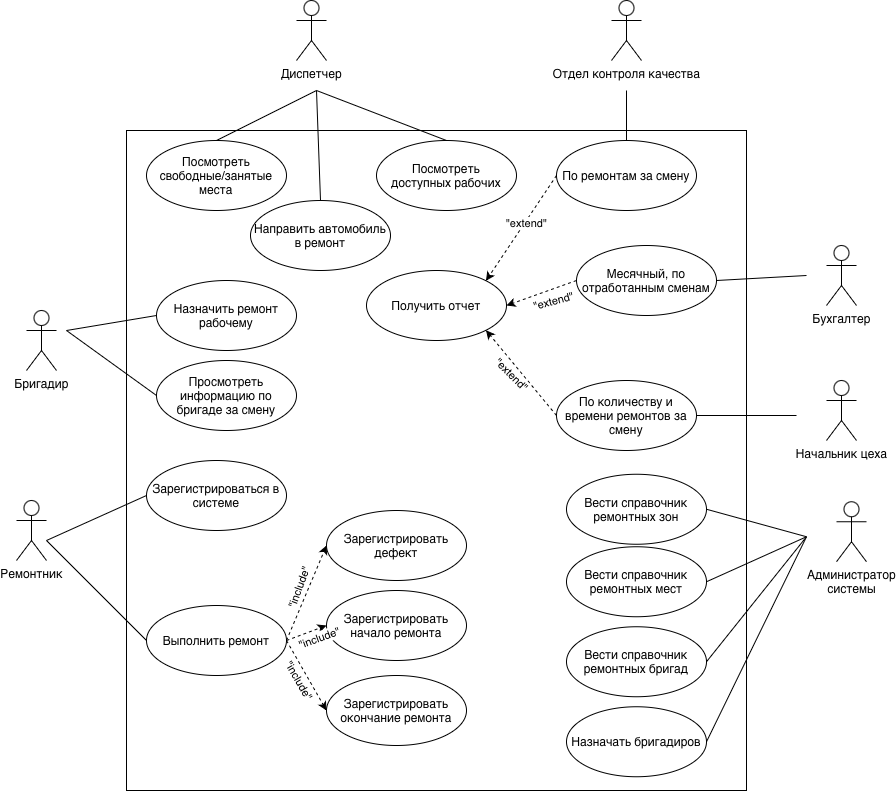

The diagram above was exported from draw.io. Its source (the exported page's mxGraphModel, read from the mxfile embedded in the PNG):
<mxGraphModel dx="1369" dy="921" grid="0" gridSize="10" guides="1" tooltips="1" connect="1" arrows="1" fold="1" page="1" pageScale="1" pageWidth="827" pageHeight="1169" math="0" shadow="0">
  <root>
    <mxCell id="0" />
    <mxCell id="1" parent="0" />
    <mxCell id="8MGMV7zFAPqajpLKyJks-12" parent="1" style="rounded=0;whiteSpace=wrap;html=1;" value="" vertex="1">
      <mxGeometry height="660" width="620" x="290" y="160" as="geometry" />
    </mxCell>
    <mxCell id="8MGMV7zFAPqajpLKyJks-1" parent="1" style="shape=umlActor;verticalLabelPosition=bottom;verticalAlign=top;html=1;outlineConnect=0;" value="Ремонтник" vertex="1">
      <mxGeometry height="60" width="30" x="180" y="530" as="geometry" />
    </mxCell>
    <mxCell id="8MGMV7zFAPqajpLKyJks-2" parent="1" style="shape=umlActor;verticalLabelPosition=bottom;verticalAlign=top;html=1;outlineConnect=0;" value="Бригадир" vertex="1">
      <mxGeometry height="60" width="30" x="190" y="340" as="geometry" />
    </mxCell>
    <mxCell id="8MGMV7zFAPqajpLKyJks-5" parent="1" style="shape=umlActor;verticalLabelPosition=bottom;verticalAlign=top;html=1;outlineConnect=0;" value="Диспетчер" vertex="1">
      <mxGeometry height="60" width="30" x="460" y="30" as="geometry" />
    </mxCell>
    <mxCell id="8MGMV7zFAPqajpLKyJks-6" parent="1" style="shape=umlActor;verticalLabelPosition=bottom;verticalAlign=top;html=1;outlineConnect=0;" value="Отдел контроля качества" vertex="1">
      <mxGeometry height="60" width="30" x="775" y="30" as="geometry" />
    </mxCell>
    <mxCell id="8MGMV7zFAPqajpLKyJks-7" parent="1" style="shape=umlActor;verticalLabelPosition=bottom;verticalAlign=top;html=1;outlineConnect=0;" value="Начальник цеха" vertex="1">
      <mxGeometry height="60" width="30" x="990" y="410" as="geometry" />
    </mxCell>
    <mxCell id="8MGMV7zFAPqajpLKyJks-8" parent="1" style="shape=umlActor;verticalLabelPosition=bottom;verticalAlign=top;html=1;outlineConnect=0;" value="Бухгалтер" vertex="1">
      <mxGeometry height="60" width="30" x="990" y="275" as="geometry" />
    </mxCell>
    <mxCell id="8MGMV7zFAPqajpLKyJks-9" parent="1" style="shape=umlActor;verticalLabelPosition=bottom;verticalAlign=top;html=1;outlineConnect=0;" value="Администратор&lt;div&gt;системы&lt;/div&gt;" vertex="1">
      <mxGeometry height="60" width="30" x="1000" y="531.25" as="geometry" />
    </mxCell>
    <mxCell id="8MGMV7zFAPqajpLKyJks-14" parent="1" style="ellipse;whiteSpace=wrap;html=1;" value="Зарегистрироваться в системе" vertex="1">
      <mxGeometry height="70" width="140" x="310" y="490" as="geometry" />
    </mxCell>
    <mxCell id="8MGMV7zFAPqajpLKyJks-18" edge="1" parent="1" style="endArrow=none;html=1;rounded=0;entryX=0;entryY=0.5;entryDx=0;entryDy=0;" target="8MGMV7zFAPqajpLKyJks-14" value="">
      <mxGeometry height="50" relative="1" width="50" as="geometry">
        <mxPoint x="210" y="570" as="sourcePoint" />
        <mxPoint x="270" y="610" as="targetPoint" />
      </mxGeometry>
    </mxCell>
    <mxCell id="8MGMV7zFAPqajpLKyJks-21" parent="1" style="ellipse;whiteSpace=wrap;html=1;" value="Выполнить ремонт" vertex="1">
      <mxGeometry height="70" width="140" x="310" y="635" as="geometry" />
    </mxCell>
    <mxCell id="8MGMV7zFAPqajpLKyJks-22" edge="1" parent="1" style="endArrow=none;html=1;rounded=0;entryX=0;entryY=0.5;entryDx=0;entryDy=0;" target="8MGMV7zFAPqajpLKyJks-21" value="">
      <mxGeometry height="50" relative="1" width="50" as="geometry">
        <mxPoint x="210" y="570" as="sourcePoint" />
        <mxPoint x="270" y="770" as="targetPoint" />
      </mxGeometry>
    </mxCell>
    <mxCell id="8MGMV7zFAPqajpLKyJks-27" parent="1" style="ellipse;whiteSpace=wrap;html=1;" value="Назначить ремонт рабочему" vertex="1">
      <mxGeometry height="70" width="140" x="320" y="310" as="geometry" />
    </mxCell>
    <mxCell id="8MGMV7zFAPqajpLKyJks-28" edge="1" parent="1" style="endArrow=none;html=1;rounded=0;entryX=0;entryY=0.5;entryDx=0;entryDy=0;" target="8MGMV7zFAPqajpLKyJks-27" value="">
      <mxGeometry height="50" relative="1" width="50" as="geometry">
        <mxPoint x="230" y="360" as="sourcePoint" />
        <mxPoint x="320" y="390" as="targetPoint" />
      </mxGeometry>
    </mxCell>
    <mxCell id="8MGMV7zFAPqajpLKyJks-29" parent="1" style="ellipse;whiteSpace=wrap;html=1;" value="Просмотреть информацию по бригаде за смену" vertex="1">
      <mxGeometry height="70" width="140" x="320" y="390" as="geometry" />
    </mxCell>
    <mxCell id="8MGMV7zFAPqajpLKyJks-30" edge="1" parent="1" style="endArrow=none;html=1;rounded=0;entryX=0;entryY=0.5;entryDx=0;entryDy=0;" target="8MGMV7zFAPqajpLKyJks-29" value="">
      <mxGeometry height="50" relative="1" width="50" as="geometry">
        <mxPoint x="230" y="360" as="sourcePoint" />
        <mxPoint x="290" y="470" as="targetPoint" />
      </mxGeometry>
    </mxCell>
    <mxCell id="8MGMV7zFAPqajpLKyJks-33" parent="1" style="ellipse;whiteSpace=wrap;html=1;" value="Посмотреть&lt;div&gt;свободные/занятые места&lt;/div&gt;" vertex="1">
      <mxGeometry height="70" width="140" x="310" y="170" as="geometry" />
    </mxCell>
    <mxCell id="8MGMV7zFAPqajpLKyJks-34" edge="1" parent="1" style="endArrow=none;html=1;rounded=0;entryX=0.5;entryY=0;entryDx=0;entryDy=0;" target="8MGMV7zFAPqajpLKyJks-33" value="">
      <mxGeometry height="50" relative="1" width="50" as="geometry">
        <mxPoint x="480" y="120" as="sourcePoint" />
        <mxPoint x="270" y="460" as="targetPoint" />
      </mxGeometry>
    </mxCell>
    <mxCell id="8MGMV7zFAPqajpLKyJks-35" parent="1" style="ellipse;whiteSpace=wrap;html=1;" value="Посмотреть&lt;div&gt;доступных рабочих&lt;/div&gt;" vertex="1">
      <mxGeometry height="70" width="140" x="540" y="170" as="geometry" />
    </mxCell>
    <mxCell id="8MGMV7zFAPqajpLKyJks-36" edge="1" parent="1" style="endArrow=none;html=1;rounded=0;entryX=0.5;entryY=0;entryDx=0;entryDy=0;" target="8MGMV7zFAPqajpLKyJks-35" value="">
      <mxGeometry height="50" relative="1" width="50" as="geometry">
        <mxPoint x="480" y="120" as="sourcePoint" />
        <mxPoint x="425" y="460" as="targetPoint" />
      </mxGeometry>
    </mxCell>
    <mxCell id="8MGMV7zFAPqajpLKyJks-37" parent="1" style="ellipse;whiteSpace=wrap;html=1;" value="Направить автомобиль в ремонт" vertex="1">
      <mxGeometry height="70" width="140" x="414" y="230" as="geometry" />
    </mxCell>
    <mxCell id="8MGMV7zFAPqajpLKyJks-38" edge="1" parent="1" style="endArrow=none;html=1;rounded=0;entryX=0.5;entryY=0;entryDx=0;entryDy=0;" target="8MGMV7zFAPqajpLKyJks-37" value="">
      <mxGeometry height="50" relative="1" width="50" as="geometry">
        <mxPoint x="480" y="120" as="sourcePoint" />
        <mxPoint x="347.5" y="550" as="targetPoint" />
      </mxGeometry>
    </mxCell>
    <mxCell id="8MGMV7zFAPqajpLKyJks-39" parent="1" style="ellipse;whiteSpace=wrap;html=1;" value="По ремонтам за смену" vertex="1">
      <mxGeometry height="70" width="140" x="720" y="170" as="geometry" />
    </mxCell>
    <mxCell id="8MGMV7zFAPqajpLKyJks-40" edge="1" parent="1" style="endArrow=none;html=1;rounded=0;entryX=0.5;entryY=0;entryDx=0;entryDy=0;" target="8MGMV7zFAPqajpLKyJks-39" value="">
      <mxGeometry height="50" relative="1" width="50" as="geometry">
        <mxPoint x="790" y="120" as="sourcePoint" />
        <mxPoint x="705" y="410" as="targetPoint" />
      </mxGeometry>
    </mxCell>
    <mxCell id="8MGMV7zFAPqajpLKyJks-41" parent="1" style="ellipse;whiteSpace=wrap;html=1;" value="Месячный, по отработанным сменам" vertex="1">
      <mxGeometry height="70" width="140" x="740" y="275" as="geometry" />
    </mxCell>
    <mxCell id="8MGMV7zFAPqajpLKyJks-42" edge="1" parent="1" style="endArrow=none;html=1;rounded=0;entryX=1;entryY=0.5;entryDx=0;entryDy=0;" target="8MGMV7zFAPqajpLKyJks-41" value="">
      <mxGeometry height="50" relative="1" width="50" as="geometry">
        <mxPoint x="970" y="305" as="sourcePoint" />
        <mxPoint x="685" y="525" as="targetPoint" />
      </mxGeometry>
    </mxCell>
    <mxCell id="8MGMV7zFAPqajpLKyJks-43" parent="1" style="ellipse;whiteSpace=wrap;html=1;" value="По количеству и времени ремонтов за смену" vertex="1">
      <mxGeometry height="70" width="140" x="720" y="410" as="geometry" />
    </mxCell>
    <mxCell id="8MGMV7zFAPqajpLKyJks-44" edge="1" parent="1" style="endArrow=none;html=1;rounded=0;entryX=1;entryY=0.5;entryDx=0;entryDy=0;" target="8MGMV7zFAPqajpLKyJks-43" value="">
      <mxGeometry height="50" relative="1" width="50" as="geometry">
        <mxPoint x="960" y="445" as="sourcePoint" />
        <mxPoint x="685" y="665" as="targetPoint" />
      </mxGeometry>
    </mxCell>
    <mxCell id="8MGMV7zFAPqajpLKyJks-45" parent="1" style="ellipse;whiteSpace=wrap;html=1;" value="Вести справочник ремонтных зон" vertex="1">
      <mxGeometry height="70" width="140" x="730" y="503.75" as="geometry" />
    </mxCell>
    <mxCell id="8MGMV7zFAPqajpLKyJks-46" edge="1" parent="1" style="endArrow=none;html=1;rounded=0;entryX=1;entryY=0.5;entryDx=0;entryDy=0;" target="8MGMV7zFAPqajpLKyJks-45" value="">
      <mxGeometry height="50" relative="1" width="50" as="geometry">
        <mxPoint x="970" y="566.25" as="sourcePoint" />
        <mxPoint x="675" y="758.75" as="targetPoint" />
      </mxGeometry>
    </mxCell>
    <mxCell id="8MGMV7zFAPqajpLKyJks-47" parent="1" style="ellipse;whiteSpace=wrap;html=1;" value="Вести справочник ремонтных мест" vertex="1">
      <mxGeometry height="70" width="140" x="730" y="576.25" as="geometry" />
    </mxCell>
    <mxCell id="8MGMV7zFAPqajpLKyJks-48" edge="1" parent="1" style="endArrow=none;html=1;rounded=0;entryX=1;entryY=0.5;entryDx=0;entryDy=0;" target="8MGMV7zFAPqajpLKyJks-47" value="">
      <mxGeometry height="50" relative="1" width="50" as="geometry">
        <mxPoint x="970" y="566.25" as="sourcePoint" />
        <mxPoint x="675" y="831.25" as="targetPoint" />
      </mxGeometry>
    </mxCell>
    <mxCell id="8MGMV7zFAPqajpLKyJks-49" parent="1" style="ellipse;whiteSpace=wrap;html=1;" value="Вести справочник ремонтных бригад" vertex="1">
      <mxGeometry height="70" width="140" x="730" y="656.25" as="geometry" />
    </mxCell>
    <mxCell id="8MGMV7zFAPqajpLKyJks-50" edge="1" parent="1" style="endArrow=none;html=1;rounded=0;entryX=1;entryY=0.5;entryDx=0;entryDy=0;" target="8MGMV7zFAPqajpLKyJks-49" value="">
      <mxGeometry height="50" relative="1" width="50" as="geometry">
        <mxPoint x="970" y="566.25" as="sourcePoint" />
        <mxPoint x="675" y="911.25" as="targetPoint" />
      </mxGeometry>
    </mxCell>
    <mxCell id="8MGMV7zFAPqajpLKyJks-51" parent="1" style="ellipse;whiteSpace=wrap;html=1;" value="Назначать бригадиров" vertex="1">
      <mxGeometry height="70" width="140" x="730" y="736.25" as="geometry" />
    </mxCell>
    <mxCell id="8MGMV7zFAPqajpLKyJks-52" edge="1" parent="1" style="endArrow=none;html=1;rounded=0;entryX=1;entryY=0.5;entryDx=0;entryDy=0;" target="8MGMV7zFAPqajpLKyJks-51" value="">
      <mxGeometry height="50" relative="1" width="50" as="geometry">
        <mxPoint x="970" y="566.25" as="sourcePoint" />
        <mxPoint x="675" y="991.25" as="targetPoint" />
      </mxGeometry>
    </mxCell>
    <mxCell id="8MGMV7zFAPqajpLKyJks-54" parent="1" style="ellipse;whiteSpace=wrap;html=1;" value="Зарегистрировать дефект" vertex="1">
      <mxGeometry height="70" width="140" x="490" y="540" as="geometry" />
    </mxCell>
    <mxCell id="8MGMV7zFAPqajpLKyJks-56" parent="1" style="ellipse;whiteSpace=wrap;html=1;" value="Зарегистрировать начало ремонта" vertex="1">
      <mxGeometry height="70" width="140" x="490" y="620" as="geometry" />
    </mxCell>
    <mxCell id="8MGMV7zFAPqajpLKyJks-58" parent="1" style="ellipse;whiteSpace=wrap;html=1;" value="Зарегистрировать окончание ремонта" vertex="1">
      <mxGeometry height="70" width="140" x="490" y="705" as="geometry" />
    </mxCell>
    <mxCell id="8MGMV7zFAPqajpLKyJks-60" edge="1" parent="1" style="endArrow=classic;html=1;rounded=0;entryX=0;entryY=0.5;entryDx=0;entryDy=0;dashed=1;" target="8MGMV7zFAPqajpLKyJks-54" value="">
      <mxGeometry height="50" relative="1" width="50" as="geometry">
        <mxPoint x="450" y="670" as="sourcePoint" />
        <mxPoint x="500" y="620" as="targetPoint" />
      </mxGeometry>
    </mxCell>
    <mxCell id="8MGMV7zFAPqajpLKyJks-67" connectable="0" parent="8MGMV7zFAPqajpLKyJks-60" style="edgeLabel;html=1;align=center;verticalAlign=middle;resizable=0;points=[];rotation=-70;" value="&quot;include&quot;" vertex="1">
      <mxGeometry relative="1" x="-0.28" y="1" as="geometry">
        <mxPoint x="-1" y="-18" as="offset" />
      </mxGeometry>
    </mxCell>
    <mxCell id="8MGMV7zFAPqajpLKyJks-61" edge="1" parent="1" style="endArrow=classic;html=1;rounded=0;entryX=0;entryY=0.5;entryDx=0;entryDy=0;dashed=1;" target="8MGMV7zFAPqajpLKyJks-56" value="">
      <mxGeometry height="50" relative="1" width="50" as="geometry">
        <mxPoint x="450" y="670" as="sourcePoint" />
        <mxPoint x="500" y="640" as="targetPoint" />
      </mxGeometry>
    </mxCell>
    <mxCell id="8MGMV7zFAPqajpLKyJks-62" edge="1" parent="1" source="8MGMV7zFAPqajpLKyJks-21" style="endArrow=classic;html=1;rounded=0;dashed=1;exitX=1;exitY=0.5;exitDx=0;exitDy=0;entryX=0;entryY=0.5;entryDx=0;entryDy=0;" target="8MGMV7zFAPqajpLKyJks-58" value="">
      <mxGeometry height="50" relative="1" width="50" as="geometry">
        <mxPoint x="514.9999999999968" y="629.9999999999998" as="sourcePoint" />
        <mxPoint x="389.99999999999386" y="780.0000000000002" as="targetPoint" />
      </mxGeometry>
    </mxCell>
    <mxCell id="8MGMV7zFAPqajpLKyJks-63" parent="1" style="ellipse;whiteSpace=wrap;html=1;" value="Получить отчет" vertex="1">
      <mxGeometry height="70" width="140" x="530" y="300" as="geometry" />
    </mxCell>
    <mxCell id="8MGMV7zFAPqajpLKyJks-64" edge="1" parent="1" source="8MGMV7zFAPqajpLKyJks-43" style="endArrow=classic;html=1;rounded=0;entryX=1;entryY=1;entryDx=0;entryDy=0;exitX=0;exitY=0.5;exitDx=0;exitDy=0;dashed=1;" target="8MGMV7zFAPqajpLKyJks-63" value="">
      <mxGeometry height="50" relative="1" width="50" as="geometry">
        <mxPoint x="780" y="440" as="sourcePoint" />
        <mxPoint x="830" y="390" as="targetPoint" />
      </mxGeometry>
    </mxCell>
    <mxCell id="8MGMV7zFAPqajpLKyJks-70" connectable="0" parent="8MGMV7zFAPqajpLKyJks-64" style="edgeLabel;html=1;align=center;verticalAlign=middle;resizable=0;points=[];rotation=45;" value="&quot;extend&quot;" vertex="1">
      <mxGeometry relative="1" x="-0.0116" as="geometry">
        <mxPoint x="-10" y="1" as="offset" />
      </mxGeometry>
    </mxCell>
    <mxCell id="8MGMV7zFAPqajpLKyJks-65" edge="1" parent="1" source="8MGMV7zFAPqajpLKyJks-39" style="endArrow=classic;html=1;rounded=0;entryX=1;entryY=0;entryDx=0;entryDy=0;exitX=0;exitY=0.5;exitDx=0;exitDy=0;dashed=1;" target="8MGMV7zFAPqajpLKyJks-63" value="">
      <mxGeometry height="50" relative="1" width="50" as="geometry">
        <mxPoint x="710" y="375" as="sourcePoint" />
        <mxPoint x="660" y="275" as="targetPoint" />
      </mxGeometry>
    </mxCell>
    <mxCell id="8MGMV7zFAPqajpLKyJks-73" connectable="0" parent="8MGMV7zFAPqajpLKyJks-65" style="edgeLabel;html=1;align=center;verticalAlign=middle;resizable=0;points=[];" value="&quot;extend&quot;" vertex="1">
      <mxGeometry relative="1" x="-0.1199" y="1" as="geometry">
        <mxPoint as="offset" />
      </mxGeometry>
    </mxCell>
    <mxCell id="8MGMV7zFAPqajpLKyJks-66" edge="1" parent="1" source="8MGMV7zFAPqajpLKyJks-41" style="endArrow=classic;html=1;rounded=0;exitX=0;exitY=0.5;exitDx=0;exitDy=0;dashed=1;entryX=1;entryY=0.5;entryDx=0;entryDy=0;" target="8MGMV7zFAPqajpLKyJks-63" value="">
      <mxGeometry height="50" relative="1" width="50" as="geometry">
        <mxPoint x="1050" y="270" as="sourcePoint" />
        <mxPoint x="670" y="340" as="targetPoint" />
      </mxGeometry>
    </mxCell>
    <mxCell id="8MGMV7zFAPqajpLKyJks-72" connectable="0" parent="8MGMV7zFAPqajpLKyJks-66" style="edgeLabel;html=1;align=center;verticalAlign=middle;resizable=0;points=[];rotation=-15;" value="&quot;extend&quot;" vertex="1">
      <mxGeometry relative="1" x="0.0027" y="-3" as="geometry">
        <mxPoint x="12" y="11" as="offset" />
      </mxGeometry>
    </mxCell>
    <mxCell id="8MGMV7zFAPqajpLKyJks-68" connectable="0" parent="1" style="edgeLabel;html=1;align=center;verticalAlign=middle;resizable=0;points=[];rotation=60;" value="&quot;include&quot;" vertex="1">
      <mxGeometry x="463" y="709" as="geometry" />
    </mxCell>
    <mxCell id="8MGMV7zFAPqajpLKyJks-69" connectable="0" parent="1" style="edgeLabel;html=1;align=center;verticalAlign=middle;resizable=0;points=[];rotation=-20;" value="&quot;include&quot;" vertex="1">
      <mxGeometry x="482" y="668" as="geometry" />
    </mxCell>
  </root>
</mxGraphModel>